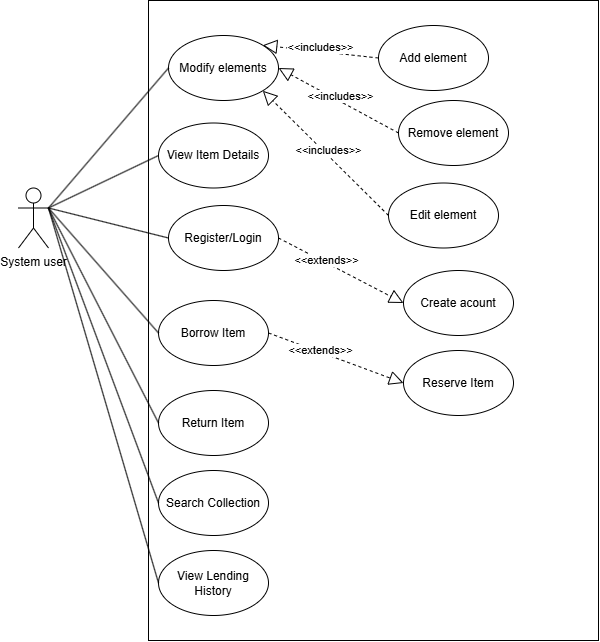

The diagram above was exported from draw.io. Its source (the exported page's mxGraphModel, read from the mxfile embedded in the PNG):
<mxGraphModel dx="1706" dy="797" grid="1" gridSize="10" guides="1" tooltips="1" connect="1" arrows="1" fold="1" page="1" pageScale="1" pageWidth="827" pageHeight="1169" math="0" shadow="0">
  <root>
    <mxCell id="0" />
    <mxCell id="1" parent="0" />
    <mxCell id="KmM6RUj1Jd8w-eT31bOo-42" value="" style="rounded=0;whiteSpace=wrap;html=1;fillColor=none;" vertex="1" parent="1">
      <mxGeometry x="200" y="560" width="450" height="640" as="geometry" />
    </mxCell>
    <mxCell id="KmM6RUj1Jd8w-eT31bOo-44" value="System user" style="shape=umlActor;verticalLabelPosition=bottom;verticalAlign=top;html=1;" vertex="1" parent="1">
      <mxGeometry x="70" y="747.5" width="30" height="60" as="geometry" />
    </mxCell>
    <mxCell id="KmM6RUj1Jd8w-eT31bOo-73" value="Register/Login" style="ellipse;whiteSpace=wrap;html=1;" vertex="1" parent="1">
      <mxGeometry x="220" y="765" width="110" height="65" as="geometry" />
    </mxCell>
    <mxCell id="KmM6RUj1Jd8w-eT31bOo-74" value="Modify elements" style="ellipse;whiteSpace=wrap;html=1;" vertex="1" parent="1">
      <mxGeometry x="220" y="595" width="110" height="65" as="geometry" />
    </mxCell>
    <mxCell id="KmM6RUj1Jd8w-eT31bOo-75" value="Add element" style="ellipse;whiteSpace=wrap;html=1;" vertex="1" parent="1">
      <mxGeometry x="430" y="585" width="110" height="65" as="geometry" />
    </mxCell>
    <mxCell id="KmM6RUj1Jd8w-eT31bOo-76" value="Remove element" style="ellipse;whiteSpace=wrap;html=1;" vertex="1" parent="1">
      <mxGeometry x="450" y="660" width="110" height="65" as="geometry" />
    </mxCell>
    <mxCell id="KmM6RUj1Jd8w-eT31bOo-77" value="Create acount" style="ellipse;whiteSpace=wrap;html=1;" vertex="1" parent="1">
      <mxGeometry x="455" y="830" width="110" height="65" as="geometry" />
    </mxCell>
    <mxCell id="KmM6RUj1Jd8w-eT31bOo-79" value="Edit element" style="ellipse;whiteSpace=wrap;html=1;" vertex="1" parent="1">
      <mxGeometry x="440" y="742.5" width="110" height="65" as="geometry" />
    </mxCell>
    <mxCell id="KmM6RUj1Jd8w-eT31bOo-81" value="&amp;lt;&amp;lt;extends&amp;gt;&amp;gt;" style="endArrow=block;dashed=1;endFill=0;endSize=12;html=1;rounded=0;exitX=1;exitY=0.5;exitDx=0;exitDy=0;entryX=0;entryY=0.5;entryDx=0;entryDy=0;" edge="1" parent="1" source="KmM6RUj1Jd8w-eT31bOo-73" target="KmM6RUj1Jd8w-eT31bOo-77">
      <mxGeometry x="-0.25" y="3" width="160" relative="1" as="geometry">
        <mxPoint x="449" y="410" as="sourcePoint" />
        <mxPoint x="476" y="355" as="targetPoint" />
        <mxPoint y="1" as="offset" />
      </mxGeometry>
    </mxCell>
    <mxCell id="KmM6RUj1Jd8w-eT31bOo-82" value="&amp;lt;&amp;lt;includes&amp;gt;&amp;gt;" style="endArrow=block;dashed=1;endFill=0;endSize=12;html=1;rounded=0;entryX=1;entryY=0;entryDx=0;entryDy=0;exitX=0;exitY=0.5;exitDx=0;exitDy=0;" edge="1" parent="1" source="KmM6RUj1Jd8w-eT31bOo-75" target="KmM6RUj1Jd8w-eT31bOo-74">
      <mxGeometry x="0.0026" y="-4" width="160" relative="1" as="geometry">
        <mxPoint x="275" y="130" as="sourcePoint" />
        <mxPoint x="300" y="220" as="targetPoint" />
        <mxPoint as="offset" />
      </mxGeometry>
    </mxCell>
    <mxCell id="KmM6RUj1Jd8w-eT31bOo-83" value="&amp;lt;&amp;lt;includes&amp;gt;&amp;gt;" style="endArrow=block;dashed=1;endFill=0;endSize=12;html=1;rounded=0;entryX=1;entryY=0.5;entryDx=0;entryDy=0;exitX=0;exitY=0.5;exitDx=0;exitDy=0;" edge="1" parent="1" source="KmM6RUj1Jd8w-eT31bOo-76" target="KmM6RUj1Jd8w-eT31bOo-74">
      <mxGeometry x="0.0026" y="-4" width="160" relative="1" as="geometry">
        <mxPoint x="275" y="130" as="sourcePoint" />
        <mxPoint x="300" y="220" as="targetPoint" />
        <mxPoint as="offset" />
      </mxGeometry>
    </mxCell>
    <mxCell id="KmM6RUj1Jd8w-eT31bOo-84" value="&amp;lt;&amp;lt;includes&amp;gt;&amp;gt;" style="endArrow=block;dashed=1;endFill=0;endSize=12;html=1;rounded=0;entryX=1;entryY=1;entryDx=0;entryDy=0;exitX=0;exitY=0.5;exitDx=0;exitDy=0;" edge="1" parent="1" source="KmM6RUj1Jd8w-eT31bOo-79" target="KmM6RUj1Jd8w-eT31bOo-74">
      <mxGeometry x="0.0026" y="-4" width="160" relative="1" as="geometry">
        <mxPoint x="275" y="130" as="sourcePoint" />
        <mxPoint x="300" y="220" as="targetPoint" />
        <mxPoint as="offset" />
      </mxGeometry>
    </mxCell>
    <mxCell id="KmM6RUj1Jd8w-eT31bOo-85" value="Search Collection" style="ellipse;whiteSpace=wrap;html=1;" vertex="1" parent="1">
      <mxGeometry x="210" y="1030" width="110" height="65" as="geometry" />
    </mxCell>
    <mxCell id="KmM6RUj1Jd8w-eT31bOo-86" value="Reserve Item" style="ellipse;whiteSpace=wrap;html=1;" vertex="1" parent="1">
      <mxGeometry x="455" y="910" width="110" height="65" as="geometry" />
    </mxCell>
    <mxCell id="KmM6RUj1Jd8w-eT31bOo-87" value="Borrow Item" style="ellipse;whiteSpace=wrap;html=1;" vertex="1" parent="1">
      <mxGeometry x="210" y="860" width="110" height="65" as="geometry" />
    </mxCell>
    <mxCell id="KmM6RUj1Jd8w-eT31bOo-88" value="View Item Details" style="ellipse;whiteSpace=wrap;html=1;" vertex="1" parent="1">
      <mxGeometry x="210" y="682.5" width="110" height="65" as="geometry" />
    </mxCell>
    <mxCell id="KmM6RUj1Jd8w-eT31bOo-89" value="&amp;lt;&amp;lt;extends&amp;gt;&amp;gt;" style="endArrow=block;dashed=1;endFill=0;endSize=12;html=1;rounded=0;exitX=1;exitY=0.5;exitDx=0;exitDy=0;entryX=0;entryY=0.5;entryDx=0;entryDy=0;" edge="1" parent="1" source="KmM6RUj1Jd8w-eT31bOo-87" target="KmM6RUj1Jd8w-eT31bOo-86">
      <mxGeometry x="-0.25" y="3" width="160" relative="1" as="geometry">
        <mxPoint x="449" y="410" as="sourcePoint" />
        <mxPoint x="476" y="355" as="targetPoint" />
        <mxPoint y="1" as="offset" />
      </mxGeometry>
    </mxCell>
    <mxCell id="KmM6RUj1Jd8w-eT31bOo-90" value="" style="endArrow=none;html=1;rounded=0;entryX=0;entryY=0.5;entryDx=0;entryDy=0;exitX=1;exitY=0.3333333333333333;exitDx=0;exitDy=0;exitPerimeter=0;" edge="1" parent="1" source="KmM6RUj1Jd8w-eT31bOo-44" target="KmM6RUj1Jd8w-eT31bOo-74">
      <mxGeometry width="50" height="50" relative="1" as="geometry">
        <mxPoint x="150" y="750" as="sourcePoint" />
        <mxPoint x="253" y="127" as="targetPoint" />
      </mxGeometry>
    </mxCell>
    <mxCell id="KmM6RUj1Jd8w-eT31bOo-91" value="" style="endArrow=none;html=1;rounded=0;entryX=0;entryY=0.5;entryDx=0;entryDy=0;exitX=1;exitY=0.3333333333333333;exitDx=0;exitDy=0;exitPerimeter=0;" edge="1" parent="1" source="KmM6RUj1Jd8w-eT31bOo-44" target="KmM6RUj1Jd8w-eT31bOo-73">
      <mxGeometry width="50" height="50" relative="1" as="geometry">
        <mxPoint x="150" y="770" as="sourcePoint" />
        <mxPoint x="253" y="127" as="targetPoint" />
      </mxGeometry>
    </mxCell>
    <mxCell id="KmM6RUj1Jd8w-eT31bOo-92" value="" style="endArrow=none;html=1;rounded=0;entryX=0;entryY=0.5;entryDx=0;entryDy=0;exitX=1;exitY=0.3333333333333333;exitDx=0;exitDy=0;exitPerimeter=0;" edge="1" parent="1" source="KmM6RUj1Jd8w-eT31bOo-44" target="KmM6RUj1Jd8w-eT31bOo-88">
      <mxGeometry width="50" height="50" relative="1" as="geometry">
        <mxPoint x="150" y="780" as="sourcePoint" />
        <mxPoint x="253" y="127" as="targetPoint" />
      </mxGeometry>
    </mxCell>
    <mxCell id="KmM6RUj1Jd8w-eT31bOo-93" value="" style="endArrow=none;html=1;rounded=0;entryX=0;entryY=0.5;entryDx=0;entryDy=0;exitX=1;exitY=0.3333333333333333;exitDx=0;exitDy=0;exitPerimeter=0;" edge="1" parent="1" source="KmM6RUj1Jd8w-eT31bOo-44" target="KmM6RUj1Jd8w-eT31bOo-87">
      <mxGeometry width="50" height="50" relative="1" as="geometry">
        <mxPoint x="160" y="810" as="sourcePoint" />
        <mxPoint x="253" y="127" as="targetPoint" />
      </mxGeometry>
    </mxCell>
    <mxCell id="KmM6RUj1Jd8w-eT31bOo-94" value="" style="endArrow=none;html=1;rounded=0;entryX=0;entryY=0.5;entryDx=0;entryDy=0;exitX=1;exitY=0.3333333333333333;exitDx=0;exitDy=0;exitPerimeter=0;" edge="1" parent="1" source="KmM6RUj1Jd8w-eT31bOo-44" target="KmM6RUj1Jd8w-eT31bOo-85">
      <mxGeometry width="50" height="50" relative="1" as="geometry">
        <mxPoint x="130" y="760" as="sourcePoint" />
        <mxPoint x="253" y="127" as="targetPoint" />
      </mxGeometry>
    </mxCell>
    <mxCell id="KmM6RUj1Jd8w-eT31bOo-96" value="View Lending History" style="ellipse;whiteSpace=wrap;html=1;" vertex="1" parent="1">
      <mxGeometry x="210" y="1110" width="110" height="65" as="geometry" />
    </mxCell>
    <mxCell id="KmM6RUj1Jd8w-eT31bOo-97" value="" style="endArrow=none;html=1;rounded=0;entryX=0;entryY=0.5;entryDx=0;entryDy=0;exitX=1;exitY=0.3333333333333333;exitDx=0;exitDy=0;exitPerimeter=0;" edge="1" parent="1" source="KmM6RUj1Jd8w-eT31bOo-44" target="KmM6RUj1Jd8w-eT31bOo-96">
      <mxGeometry width="50" height="50" relative="1" as="geometry">
        <mxPoint x="130" y="840" as="sourcePoint" />
        <mxPoint x="220" y="1043" as="targetPoint" />
      </mxGeometry>
    </mxCell>
    <mxCell id="KmM6RUj1Jd8w-eT31bOo-98" value="Return Item" style="ellipse;whiteSpace=wrap;html=1;" vertex="1" parent="1">
      <mxGeometry x="210" y="950" width="110" height="65" as="geometry" />
    </mxCell>
    <mxCell id="KmM6RUj1Jd8w-eT31bOo-99" value="" style="endArrow=none;html=1;rounded=0;entryX=0;entryY=0.5;entryDx=0;entryDy=0;exitX=1;exitY=0.3333333333333333;exitDx=0;exitDy=0;exitPerimeter=0;" edge="1" parent="1" source="KmM6RUj1Jd8w-eT31bOo-44" target="KmM6RUj1Jd8w-eT31bOo-98">
      <mxGeometry width="50" height="50" relative="1" as="geometry">
        <mxPoint x="160" y="810" as="sourcePoint" />
        <mxPoint x="253" y="127" as="targetPoint" />
      </mxGeometry>
    </mxCell>
  </root>
</mxGraphModel>